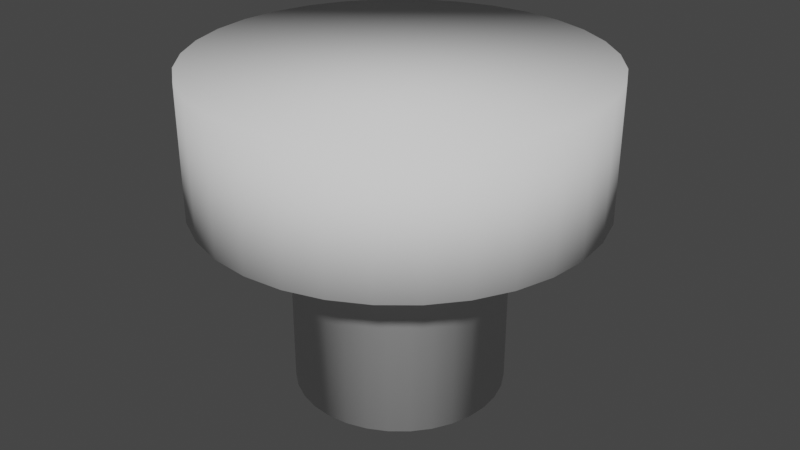 # Source: Plunger_001.blend  (saved by Blender 4.0.36; exported with 4.5.12 LTS)
import bpy
from mathutils import Matrix  # noqa: F401  (used for matrix-valued properties, if any)

bpy.ops.wm.read_factory_settings(use_empty=True)
scene = bpy.context.scene
scene.name = 'Scene'

# ---- collections
col_collection = bpy.data.collections.new('Collection'); scene.collection.children.link(col_collection)

# ---- world
world_world = bpy.data.worlds.new('World'); scene.world = world_world
world_world.use_nodes = True; world_world.node_tree.nodes.clear()
_N = world_world.node_tree.nodes; _L = world_world.node_tree.links
n0 = _N.new('ShaderNodeOutputWorld'); n0.name = 'World Output'; n0.location = (300, 300)
n1 = _N.new('ShaderNodeBackground'); n1.name = 'Background'; n1.location = (10, 300)
n1.inputs[0].default_value = (0.05088, 0.05088, 0.05088, 1.0)
_L.new(n1.outputs[0], n0.inputs[0])
n0.is_active_output = True
world_world.color = (0.05088, 0.05088, 0.05088)
world_world.use_sun_shadow = False
world_world.sun_shadow_jitter_overblur = 0.0

# ---- meshes
me_cylinder = bpy.data.meshes.new('Cylinder')
me_cylinder.from_pydata([(-1.211e-08, 0.528, -0.7907), (-1.211e-08, 1.0, -3.941e-07), (0.103, 0.5179, -0.7907), (0.1951, 0.9808, -3.941e-07), (0.2021, 0.4878, -0.7907), (0.3827, 0.9239, -3.941e-07), (0.2934, 0.439, -0.7907), (0.5556, 0.8315, -3.941e-07), (0.3734, 0.3734, -0.7907), (0.7071, 0.7071, -3.941e-07), (0.439, 0.2934, -0.7907), (0.8315, 0.5556, -3.941e-07), (0.4878, 0.2021, -0.7907), (0.9239, 0.3827, -3.941e-07), (0.5179, 0.103, -0.7907), (0.9808, 0.1951, -3.941e-07), (0.528, -1.49e-08, -0.7907), (1.0, -1.49e-08, -3.941e-07), (0.5179, -0.103, -0.7907), (0.9808, -0.1951, -3.941e-07), (0.4878, -0.2021, -0.7907), (0.9239, -0.3827, -3.941e-07), (0.439, -0.2934, -0.7907), (0.8315, -0.5556, -3.941e-07), (0.3734, -0.3734, -0.7907), (0.7071, -0.7071, -3.941e-07), (0.2934, -0.439, -0.7907), (0.5556, -0.8315, -3.941e-07), (0.2021, -0.4878, -0.7907), (0.3827, -0.9239, -3.941e-07), (0.103, -0.5179, -0.7907), (0.1951, -0.9808, -3.941e-07), (-1.211e-08, -0.528, -0.7907), (-1.211e-08, -1.0, -3.941e-07), (-0.103, -0.5179, -0.7907), (-0.1951, -0.9808, -3.941e-07), (-0.2021, -0.4878, -0.7907), (-0.3827, -0.9239, -3.941e-07), (-0.2934, -0.439, -0.7907), (-0.5556, -0.8315, -3.941e-07), (-0.3734, -0.3734, -0.7907), (-0.7071, -0.7071, -3.941e-07), (-0.439, -0.2934, -0.7907), (-0.8315, -0.5556, -3.941e-07), (-0.4878, -0.2021, -0.7907), (-0.9239, -0.3827, -3.941e-07), (-0.5179, -0.103, -0.7907), (-0.9808, -0.1951, -3.941e-07), (-0.528, -1.49e-08, -0.7907), (-1.0, -1.49e-08, -3.941e-07), (-0.5179, 0.103, -0.7907), (-0.9808, 0.1951, -3.941e-07), (-0.4878, 0.2021, -0.7907), (-0.9239, 0.3827, -3.941e-07), (-0.439, 0.2934, -0.7907), (-0.8315, 0.5556, -3.941e-07), (-0.3734, 0.3734, -0.7907), (-0.7071, 0.7071, -3.941e-07), (-0.2934, 0.439, -0.7907), (-0.5556, 0.8315, -3.941e-07), (-0.2021, 0.4878, -0.7907), (-0.3827, 0.9239, -3.941e-07), (-0.103, 0.5179, -0.7907), (-0.1951, 0.9808, -3.941e-07), (-1.211e-08, 1.0, -0.6612), (0.1951, 0.9808, -0.6612), (0.3827, 0.9239, -0.6612), (0.5556, 0.8315, -0.6612), (0.7071, 0.7071, -0.6612), (0.8315, 0.5556, -0.6612), (0.9239, 0.3827, -0.6612), (0.9808, 0.1951, -0.6612), (1.0, -1.49e-08, -0.6612), (0.9808, -0.1951, -0.6612), (0.9239, -0.3827, -0.6612), (0.8315, -0.5556, -0.6612), (0.7071, -0.7071, -0.6612), (0.5556, -0.8315, -0.6612), (0.3827, -0.9239, -0.6612), (0.1951, -0.9808, -0.6612), (-1.211e-08, -1.0, -0.6612), (-0.1951, -0.9808, -0.6612), (-0.3827, -0.9239, -0.6612), (-0.5556, -0.8315, -0.6612), (-0.7071, -0.7071, -0.6612), (-0.8315, -0.5556, -0.6612), (-0.9239, -0.3827, -0.6612), (-0.9808, -0.1951, -0.6612), (-1.0, -1.49e-08, -0.6612), (-0.9808, 0.1951, -0.6612), (-0.9239, 0.3827, -0.6612), (-0.8315, 0.5556, -0.6612), (-0.7071, 0.7071, -0.6612), (-0.5556, 0.8315, -0.6612), (-0.3827, 0.9239, -0.6612), (-0.1951, 0.9808, -0.6612), (-1.211e-08, 0.528, -1.636), (0.103, 0.5179, -1.636), (0.2021, 0.4878, -1.636), (0.2934, 0.439, -1.636), (0.3734, 0.3734, -1.636), (0.439, 0.2934, -1.636), (0.4878, 0.2021, -1.636), (0.5179, 0.103, -1.636), (0.528, -1.49e-08, -1.636), (0.5179, -0.103, -1.636), (0.4878, -0.2021, -1.636), (0.439, -0.2934, -1.636), (0.3734, -0.3734, -1.636), (0.2934, -0.439, -1.636), (0.2021, -0.4878, -1.636), (0.103, -0.5179, -1.636), (-1.211e-08, -0.528, -1.636), (-0.103, -0.5179, -1.636), (-0.2021, -0.4878, -1.636), (-0.2934, -0.439, -1.636), (-0.3734, -0.3734, -1.636), (-0.439, -0.2934, -1.636), (-0.4878, -0.2021, -1.636), (-0.5179, -0.103, -1.636), (-0.528, -1.49e-08, -1.636), (-0.5179, 0.103, -1.636), (-0.4878, 0.2021, -1.636), (-0.439, 0.2934, -1.636), (-0.3734, 0.3734, -1.636), (-0.2934, 0.439, -1.636), (-0.2021, 0.4878, -1.636), (-0.103, 0.5179, -1.636)], [], [(64, 1, 3, 65), (65, 3, 5, 66), (66, 5, 7, 67), (67, 7, 9, 68), (68, 9, 11, 69), (69, 11, 13, 70), (70, 13, 15, 71), (71, 15, 17, 72), (72, 17, 19, 73), (73, 19, 21, 74), (74, 21, 23, 75), (75, 23, 25, 76), (76, 25, 27, 77), (77, 27, 29, 78), (78, 29, 31, 79), (79, 31, 33, 80), (80, 33, 35, 81), (81, 35, 37, 82), (82, 37, 39, 83), (83, 39, 41, 84), (84, 41, 43, 85), (85, 43, 45, 86), (86, 45, 47, 87), (87, 47, 49, 88), (88, 49, 51, 89), (89, 51, 53, 90), (90, 53, 55, 91), (91, 55, 57, 92), (92, 57, 59, 93), (93, 59, 61, 94), (3, 1, 63, 61, 59, 57, 55, 53, 51, 49, 47, 45, 43, 41, 39, 37, 35, 33, 31, 29, 27, 25, 23, 21, 19, 17, 15, 13, 11, 9, 7, 5), (94, 61, 63, 95), (95, 63, 1, 64), (62, 0, 96, 127), (2, 0, 64, 65), (4, 2, 65, 66), (6, 4, 66, 67), (8, 6, 67, 68), (10, 8, 68, 69), (12, 10, 69, 70), (14, 12, 70, 71), (16, 14, 71, 72), (18, 16, 72, 73), (20, 18, 73, 74), (22, 20, 74, 75), (24, 22, 75, 76), (26, 24, 76, 77), (28, 26, 77, 78), (30, 28, 78, 79), (32, 30, 79, 80), (34, 32, 80, 81), (36, 34, 81, 82), (38, 36, 82, 83), (40, 38, 83, 84), (42, 40, 84, 85), (44, 42, 85, 86), (46, 44, 86, 87), (48, 46, 87, 88), (50, 48, 88, 89), (52, 50, 89, 90), (54, 52, 90, 91), (56, 54, 91, 92), (58, 56, 92, 93), (60, 58, 93, 94), (62, 60, 94, 95), (0, 62, 95, 64), (96, 97, 98, 99, 100, 101, 102, 103, 104, 105, 106, 107, 108, 109, 110, 111, 112, 113, 114, 115, 116, 117, 118, 119, 120, 121, 122, 123, 124, 125, 126, 127), (36, 38, 115, 114), (10, 12, 102, 101), (38, 40, 116, 115), (12, 14, 103, 102), (40, 42, 117, 116), (14, 16, 104, 103), (42, 44, 118, 117), (16, 18, 105, 104), (44, 46, 119, 118), (18, 20, 106, 105), (46, 48, 120, 119), (20, 22, 107, 106), (48, 50, 121, 120), (22, 24, 108, 107), (50, 52, 122, 121), (24, 26, 109, 108), (52, 54, 123, 122), (26, 28, 110, 109), (0, 2, 97, 96), (54, 56, 124, 123), (28, 30, 111, 110), (2, 4, 98, 97), (56, 58, 125, 124), (30, 32, 112, 111), (4, 6, 99, 98), (58, 60, 126, 125), (32, 34, 113, 112), (6, 8, 100, 99), (60, 62, 127, 126), (34, 36, 114, 113), (8, 10, 101, 100)])
me_cylinder.polygons.foreach_set('use_smooth', [True] * 98)
_uv = me_cylinder.uv_layers.new(name='UVMap')
_uv.uv.foreach_set('vector', [1.0, 0.5, 1.0, 1.0, 0.9688, 1.0, 0.9688, 0.5, 0.9688, 0.5, 0.9688, 1.0, 0.9375, 1.0, 0.9375, 0.5, 0.9375, 0.5, 0.9375, 1.0, 0.9062, 1.0, 0.9062, 0.5, 0.9062, 0.5, 0.9062, 1.0, 0.875, 1.0, 0.875, 0.5, 0.875, 0.5, 0.875, 1.0, 0.8438, 1.0, 0.8438, 0.5, 0.8438, 0.5, 0.8438, 1.0, 0.8125, 1.0, 0.8125, 0.5, 0.8125, 0.5, 0.8125, 1.0, 0.7812, 1.0, 0.7812, 0.5, 0.7812, 0.5, 0.7812, 1.0, 0.75, 1.0, 0.75, 0.5, 0.75, 0.5, 0.75, 1.0, 0.7188, 1.0, 0.7188, 0.5, 0.7188, 0.5, 0.7188, 1.0, 0.6875, 1.0, 0.6875, 0.5, 0.6875, 0.5, 0.6875, 1.0, 0.6562, 1.0, 0.6562, 0.5, 0.6562, 0.5, 0.6562, 1.0, 0.625, 1.0, 0.625, 0.5, 0.625, 0.5, 0.625, 1.0, 0.5938, 1.0, 0.5938, 0.5, 0.5938, 0.5, 0.5938, 1.0, 0.5625, 1.0, 0.5625, 0.5, 0.5625, 0.5, 0.5625, 1.0, 0.5312, 1.0, 0.5312, 0.5, 0.5312, 0.5, 0.5312, 1.0, 0.5, 1.0, 0.5, 0.5, 0.5, 0.5, 0.5, 1.0, 0.4688, 1.0, 0.4688, 0.5, 0.4688, 0.5, 0.4688, 1.0, 0.4375, 1.0, 0.4375, 0.5, 0.4375, 0.5, 0.4375, 1.0, 0.4062, 1.0, 0.4062, 0.5, 0.4062, 0.5, 0.4062, 1.0, 0.375, 1.0, 0.375, 0.5, 0.375, 0.5, 0.375, 1.0, 0.3438, 1.0, 0.3438, 0.5, 0.3438, 0.5, 0.3438, 1.0, 0.3125, 1.0, 0.3125, 0.5, 0.3125, 0.5, 0.3125, 1.0, 0.2812, 1.0, 0.2812, 0.5, 0.2812, 0.5, 0.2812, 1.0, 0.25, 1.0, 0.25, 0.5, 0.25, 0.5, 0.25, 1.0, 0.2188, 1.0, 0.2188, 0.5, 0.2188, 0.5, 0.2188, 1.0, 0.1875, 1.0, 0.1875, 0.5, 0.1875, 0.5, 0.1875, 1.0, 0.1562, 1.0, 0.1562, 0.5, 0.1562, 0.5, 0.1562, 1.0, 0.125, 1.0, 0.125, 0.5, 0.125, 0.5, 0.125, 1.0, 0.09375, 1.0, 0.09375, 0.5, 0.09375, 0.5, 0.09375, 1.0, 0.0625, 1.0, 0.0625, 0.5, 0.2968, 0.4854, 0.25, 0.49, 0.2032, 0.4854, 0.1582, 0.4717, 0.1167, 0.4496, 0.08029, 0.4197, 0.05045, 0.3833, 0.02827, 0.3418, 0.01461, 0.2968, 0.01, 0.25, 0.01461, 0.2032, 0.02827, 0.1582, 0.05045, 0.1167, 0.08029, 0.08029, 0.1167, 0.05045, 0.1582, 0.02827, 0.2032, 0.01461, 0.25, 0.01, 0.2968, 0.01461, 0.3418, 0.02827, 0.3833, 0.05045, 0.4197, 0.08029, 0.4496, 0.1167, 0.4717, 0.1582, 0.4854, 0.2032, 0.49, 0.25, 0.4854, 0.2968, 0.4717, 0.3418, 0.4496, 0.3833, 0.4197, 0.4197, 0.3833, 0.4496, 0.3418, 0.4717, 0.0625, 0.5, 0.0625, 1.0, 0.03125, 1.0, 0.03125, 0.5, 0.03125, 0.5, 0.03125, 1.0, 0.0, 1.0, 0.0, 0.5, 0.7253, 0.3743, 0.75, 0.3767, 0.75, 0.3767, 0.7253, 0.3743, 0.7747, 0.3743, 0.75, 0.3767, 0.75, 0.49, 0.7968, 0.4854, 0.7985, 0.3671, 0.7747, 0.3743, 0.7968, 0.4854, 0.8418, 0.4717, 0.8204, 0.3554, 0.7985, 0.3671, 0.8418, 0.4717, 0.8833, 0.4496, 0.8396, 0.3396, 0.8204, 0.3554, 0.8833, 0.4496, 0.9197, 0.4197, 0.8554, 0.3204, 0.8396, 0.3396, 0.9197, 0.4197, 0.9496, 0.3833, 0.8671, 0.2985, 0.8554, 0.3204, 0.9496, 0.3833, 0.9717, 0.3418, 0.8743, 0.2747, 0.8671, 0.2985, 0.9717, 0.3418, 0.9854, 0.2968, 0.8767, 0.25, 0.8743, 0.2747, 0.9854, 0.2968, 0.99, 0.25, 0.8743, 0.2253, 0.8767, 0.25, 0.99, 0.25, 0.9854, 0.2032, 0.8671, 0.2015, 0.8743, 0.2253, 0.9854, 0.2032, 0.9717, 0.1582, 0.8554, 0.1796, 0.8671, 0.2015, 0.9717, 0.1582, 0.9496, 0.1167, 0.8396, 0.1604, 0.8554, 0.1796, 0.9496, 0.1167, 0.9197, 0.08029, 0.8204, 0.1446, 0.8396, 0.1604, 0.9197, 0.08029, 0.8833, 0.05045, 0.7985, 0.1329, 0.8204, 0.1446, 0.8833, 0.05045, 0.8418, 0.02827, 0.7747, 0.1257, 0.7985, 0.1329, 0.8418, 0.02827, 0.7968, 0.01461, 0.75, 0.1233, 0.7747, 0.1257, 0.7968, 0.01461, 0.75, 0.01, 0.7253, 0.1257, 0.75, 0.1233, 0.75, 0.01, 0.7032, 0.01461, 0.7015, 0.1329, 0.7253, 0.1257, 0.7032, 0.01461, 0.6582, 0.02827, 0.6796, 0.1446, 0.7015, 0.1329, 0.6582, 0.02827, 0.6167, 0.05045, 0.6604, 0.1604, 0.6796, 0.1446, 0.6167, 0.05045, 0.5803, 0.08029, 0.6446, 0.1796, 0.6604, 0.1604, 0.5803, 0.08029, 0.5504, 0.1167, 0.6329, 0.2015, 0.6446, 0.1796, 0.5504, 0.1167, 0.5283, 0.1582, 0.6257, 0.2253, 0.6329, 0.2015, 0.5283, 0.1582, 0.5146, 0.2032, 0.6233, 0.25, 0.6257, 0.2253, 0.5146, 0.2032, 0.51, 0.25, 0.6257, 0.2747, 0.6233, 0.25, 0.51, 0.25, 0.5146, 0.2968, 0.6329, 0.2985, 0.6257, 0.2747, 0.5146, 0.2968, 0.5283, 0.3418, 0.6446, 0.3204, 0.6329, 0.2985, 0.5283, 0.3418, 0.5504, 0.3833, 0.6604, 0.3396, 0.6446, 0.3204, 0.5504, 0.3833, 0.5803, 0.4197, 0.6796, 0.3554, 0.6604, 0.3396, 0.5803, 0.4197, 0.6167, 0.4496, 0.7015, 0.3671, 0.6796, 0.3554, 0.6167, 0.4496, 0.6582, 0.4717, 0.7253, 0.3743, 0.7015, 0.3671, 0.6582, 0.4717, 0.7032, 0.4854, 0.75, 0.3767, 0.7253, 0.3743, 0.7032, 0.4854, 0.75, 0.49, 0.75, 0.3767, 0.7747, 0.3743, 0.7985, 0.3671, 0.8204, 0.3554, 0.8396, 0.3396, 0.8554, 0.3204, 0.8671, 0.2985, 0.8743, 0.2747, 0.8767, 0.25, 0.8743, 0.2253, 0.8671, 0.2015, 0.8554, 0.1796, 0.8396, 0.1604, 0.8204, 0.1446, 0.7985, 0.1329, 0.7747, 0.1257, 0.75, 0.1233, 0.7253, 0.1257, 0.7015, 0.1329, 0.6796, 0.1446, 0.6604, 0.1604, 0.6446, 0.1796, 0.6329, 0.2015, 0.6257, 0.2253, 0.6233, 0.25, 0.6257, 0.2747, 0.6329, 0.2985, 0.6446, 0.3204, 0.6604, 0.3396, 0.6796, 0.3554, 0.7015, 0.3671, 0.7253, 0.3743, 0.7015, 0.1329, 0.6796, 0.1446, 0.6796, 0.1446, 0.7015, 0.1329, 0.8554, 0.3204, 0.8671, 0.2985, 0.8671, 0.2985, 0.8554, 0.3204, 0.6796, 0.1446, 0.6604, 0.1604, 0.6604, 0.1604, 0.6796, 0.1446, 0.8671, 0.2985, 0.8743, 0.2747, 0.8743, 0.2747, 0.8671, 0.2985, 0.6604, 0.1604, 0.6446, 0.1796, 0.6446, 0.1796, 0.6604, 0.1604, 0.8743, 0.2747, 0.8767, 0.25, 0.8767, 0.25, 0.8743, 0.2747, 0.6446, 0.1796, 0.6329, 0.2015, 0.6329, 0.2015, 0.6446, 0.1796, 0.8767, 0.25, 0.8743, 0.2253, 0.8743, 0.2253, 0.8767, 0.25, 0.6329, 0.2015, 0.6257, 0.2253, 0.6257, 0.2253, 0.6329, 0.2015, 0.8743, 0.2253, 0.8671, 0.2015, 0.8671, 0.2015, 0.8743, 0.2253, 0.6257, 0.2253, 0.6233, 0.25, 0.6233, 0.25, 0.6257, 0.2253, 0.8671, 0.2015, 0.8554, 0.1796, 0.8554, 0.1796, 0.8671, 0.2015, 0.6233, 0.25, 0.6257, 0.2747, 0.6257, 0.2747, 0.6233, 0.25, 0.8554, 0.1796, 0.8396, 0.1604, 0.8396, 0.1604, 0.8554, 0.1796, 0.6257, 0.2747, 0.6329, 0.2985, 0.6329, 0.2985, 0.6257, 0.2747, 0.8396, 0.1604, 0.8204, 0.1446, 0.8204, 0.1446, 0.8396, 0.1604, 0.6329, 0.2985, 0.6446, 0.3204, 0.6446, 0.3204, 0.6329, 0.2985, 0.8204, 0.1446, 0.7985, 0.1329, 0.7985, 0.1329, 0.8204, 0.1446, 0.75, 0.3767, 0.7747, 0.3743, 0.7747, 0.3743, 0.75, 0.3767, 0.6446, 0.3204, 0.6604, 0.3396, 0.6604, 0.3396, 0.6446, 0.3204, 0.7985, 0.1329, 0.7747, 0.1257, 0.7747, 0.1257, 0.7985, 0.1329, 0.7747, 0.3743, 0.7985, 0.3671, 0.7985, 0.3671, 0.7747, 0.3743, 0.6604, 0.3396, 0.6796, 0.3554, 0.6796, 0.3554, 0.6604, 0.3396, 0.7747, 0.1257, 0.75, 0.1233, 0.75, 0.1233, 0.7747, 0.1257, 0.7985, 0.3671, 0.8204, 0.3554, 0.8204, 0.3554, 0.7985, 0.3671, 0.6796, 0.3554, 0.7015, 0.3671, 0.7015, 0.3671, 0.6796, 0.3554, 0.75, 0.1233, 0.7253, 0.1257, 0.7253, 0.1257, 0.75, 0.1233, 0.8204, 0.3554, 0.8396, 0.3396, 0.8396, 0.3396, 0.8204, 0.3554, 0.7015, 0.3671, 0.7253, 0.3743, 0.7253, 0.3743, 0.7015, 0.3671, 0.7253, 0.1257, 0.7015, 0.1329, 0.7015, 0.1329, 0.7253, 0.1257, 0.8396, 0.3396, 0.8554, 0.3204, 0.8554, 0.3204, 0.8396, 0.3396])
me_cylinder.update()

# ---- objects
ob_cylinder = bpy.data.objects.new('Cylinder', me_cylinder)

# ---- transforms, parenting, visibility, modifiers, constraints
ob_cylinder.location = (1.211e-08, 1.49e-08, 1.555)

# ---- collection membership
col_collection.objects.link(ob_cylinder)

# ---- scene / render settings (as saved in the file)
scene.frame_start = 1; scene.frame_end = 250; scene.frame_set(1)
scene.render.engine = 'BLENDER_EEVEE_NEXT'
scene.cycles.sampling_pattern = 'TABULATED_SOBOL'
scene.view_settings.view_transform = 'Filmic'
bpy.context.view_layer.update()

# ---- added for rendering (the .blend has no active camera and no usable light): camera, sun
cam_auto = bpy.data.cameras.new('AutoCamera')
cam_auto.lens = 50.0
cam_auto.sensor_width = 36.0
cam_auto.clip_end = 1000.0
ob_auto_camera = bpy.data.objects.new('AutoCamera', cam_auto)
scene.collection.objects.link(ob_auto_camera)
ob_auto_camera.location = (3.02305, -3.62766, 3.15531)
ob_auto_camera.rotation_euler = (1.09748, -7.21219e-08, 0.694738)
scene.camera = ob_auto_camera
light_auto_sun = bpy.data.lights.new('AutoSun', 'SUN')
light_auto_sun.energy = 3.0
light_auto_sun.angle = 0.0523599
ob_auto_sun = bpy.data.objects.new('AutoSun', light_auto_sun)
scene.collection.objects.link(ob_auto_sun)
ob_auto_sun.rotation_euler = (0.872665, 0.174533, 0.523599)
bpy.context.view_layer.update()
